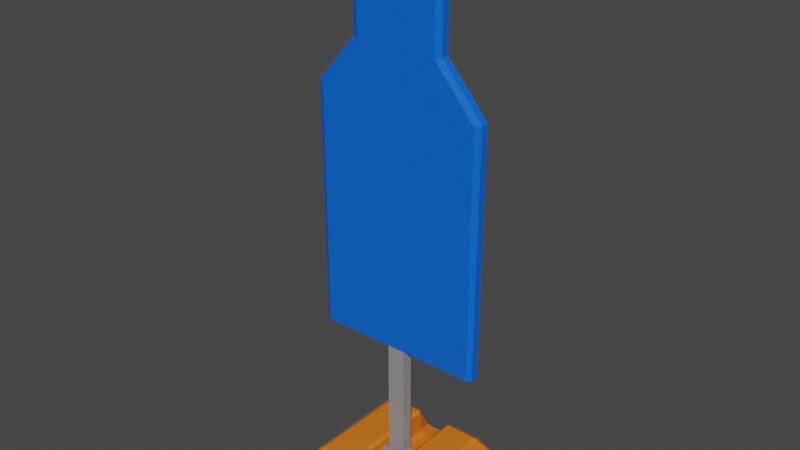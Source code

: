 # Source: Target.blend  (saved by Blender 3.2.14; exported with 4.5.12 LTS)
import bpy
from mathutils import Matrix  # noqa: F401  (used for matrix-valued properties, if any)

bpy.ops.wm.read_factory_settings(use_empty=True)
scene = bpy.context.scene
scene.name = 'Scene'

# ---- collections
col_collection = bpy.data.collections.new('Collection'); scene.collection.children.link(col_collection)

# ---- materials (node trees are filled in below, after node groups)
mat_material_003 = bpy.data.materials.new('Material.003')
mat_material_003.use_transparent_shadow = False
mat_material_001 = bpy.data.materials.new('Material.001')
mat_material_001.use_transparent_shadow = False
mat_material_002 = bpy.data.materials.new('Material.002')
mat_material_002.use_transparent_shadow = False

# ---- material node trees
mat_material_003.use_nodes = True; mat_material_003.node_tree.nodes.clear()
_N = mat_material_003.node_tree.nodes; _L = mat_material_003.node_tree.links
n0 = _N.new('ShaderNodeBsdfPrincipled'); n0.name = 'Principled BSDF'; n0.location = (10, 300)
n0.distribution = 'GGX'
n0.subsurface_method = 'RANDOM_WALK_SKIN'
n0.inputs[0].default_value = (0.8, 0.1837, 0.01106, 1.0)
n0.inputs[3].default_value = 1.45
n0.inputs[27].default_value = (0.0, 0.0, 0.0, 1.0)
n0.inputs[28].default_value = 1.0
n1 = _N.new('ShaderNodeOutputMaterial'); n1.name = 'Material Output'; n1.location = (300, 300)
_L.new(n0.outputs[0], n1.inputs[0])
n1.is_active_output = True
mat_material_001.use_nodes = True; mat_material_001.node_tree.nodes.clear()
_N = mat_material_001.node_tree.nodes; _L = mat_material_001.node_tree.links
n0 = _N.new('ShaderNodeBsdfPrincipled'); n0.name = 'Principled BSDF'; n0.location = (10, 300)
n0.distribution = 'GGX'
n0.subsurface_method = 'RANDOM_WALK_SKIN'
n0.inputs[0].default_value = (0.2883, 0.2883, 0.2883, 1.0)
n0.inputs[3].default_value = 1.45
n0.inputs[27].default_value = (0.0, 0.0, 0.0, 1.0)
n0.inputs[28].default_value = 1.0
n1 = _N.new('ShaderNodeOutputMaterial'); n1.name = 'Material Output'; n1.location = (300, 300)
_L.new(n0.outputs[0], n1.inputs[0])
n1.is_active_output = True
mat_material_002.use_nodes = True; mat_material_002.node_tree.nodes.clear()
_N = mat_material_002.node_tree.nodes; _L = mat_material_002.node_tree.links
n0 = _N.new('ShaderNodeBsdfPrincipled'); n0.name = 'Principled BSDF'; n0.location = (10, 300)
n0.distribution = 'GGX'
n0.subsurface_method = 'RANDOM_WALK_SKIN'
n0.inputs[0].default_value = (0.0, 0.1323, 0.8, 1.0)
n0.inputs[3].default_value = 1.45
n0.inputs[27].default_value = (0.0, 0.0, 0.0, 1.0)
n0.inputs[28].default_value = 1.0
n1 = _N.new('ShaderNodeOutputMaterial'); n1.name = 'Material Output'; n1.location = (300, 300)
_L.new(n0.outputs[0], n1.inputs[0])
n1.is_active_output = True

# ---- world
world_world = bpy.data.worlds.new('World'); scene.world = world_world
world_world.use_nodes = True; world_world.node_tree.nodes.clear()
_N = world_world.node_tree.nodes; _L = world_world.node_tree.links
n0 = _N.new('ShaderNodeOutputWorld'); n0.name = 'World Output'; n0.location = (300, 300)
n1 = _N.new('ShaderNodeBackground'); n1.name = 'Background'; n1.location = (10, 300)
n1.inputs[0].default_value = (0.05088, 0.05088, 0.05088, 1.0)
_L.new(n1.outputs[0], n0.inputs[0])
n0.is_active_output = True
world_world.color = (0.05088, 0.05088, 0.05088)
world_world.use_sun_shadow = False
world_world.sun_shadow_jitter_overblur = 0.0

# ---- meshes
me_cube = bpy.data.meshes.new('Cube')
me_cube.from_pydata([(0.7, 0.7, -0.5), (1.0, 1.0, -1.0), (0.7, -0.7, -0.5), (1.0, -1.0, -1.0), (-0.7, 0.7, -0.5), (-1.0, 1.0, -1.0), (-0.7, -0.7, -0.5), (-1.0, -1.0, -1.0), (0.3, 0.9825, -0.9243), (-0.3, 0.9825, -0.9243), (0.21, 0.7, -0.5), (-0.21, 0.7, -0.5), (0.21, -0.3304, -0.5), (-0.21, -0.3304, -0.5), (0.21, -0.3304, -0.8792), (-0.21, -0.3304, -0.8792), (0.21, 0.7, -0.8792), (-0.21, 0.7, -0.8792)], [], [(4, 6, 13, 11), (3, 2, 6, 7), (7, 6, 4, 5), (5, 1, 3, 7), (1, 0, 2, 3), (0, 1, 8, 10), (11, 13, 15, 17), (16, 17, 15, 14), (2, 0, 10, 12), (5, 4, 11, 9), (1, 5, 9, 8), (6, 2, 12, 13), (13, 12, 14, 15), (10, 8, 16), (12, 10, 16, 14), (11, 17, 9), (8, 9, 17, 16)])
_uv = me_cube.uv_layers.new(name='UVMap')
_uv.uv.foreach_set('vector', [0.625, 0.25, 0.625, 0.0, 0.625, 0.0, 0.625, 0.25, 0.375, 0.75, 0.625, 0.75, 0.625, 1.0, 0.375, 1.0, 0.375, 0.0, 0.625, 0.0, 0.625, 0.25, 0.375, 0.25, 0.125, 0.5, 0.375, 0.5, 0.375, 0.75, 0.125, 0.75, 0.375, 0.5, 0.625, 0.5, 0.625, 0.75, 0.375, 0.75, 0.625, 0.5, 0.375, 0.5, 0.375, 0.5, 0.625, 0.5, 0.625, 0.25, 0.625, 0.0, 0.625, 0.0, 0.625, 0.25, 0.625, 0.5, 0.875, 0.5, 0.875, 0.75, 0.625, 0.75, 0.625, 0.75, 0.625, 0.5, 0.625, 0.5, 0.625, 0.75, 0.375, 0.25, 0.625, 0.25, 0.625, 0.25, 0.375, 0.25, 0.375, 0.5, 0.125, 0.5, 0.125, 0.5, 0.375, 0.5, 0.625, 1.0, 0.625, 0.75, 0.625, 0.75, 0.625, 1.0, 0.625, 1.0, 0.625, 0.75, 0.625, 0.75, 0.625, 1.0, 0.625, 0.5, 0.375, 0.5, 0.625, 0.5, 0.625, 0.75, 0.625, 0.5, 0.625, 0.5, 0.625, 0.75, 0.625, 0.25, 0.625, 0.25, 0.375, 0.25, 0.375, 0.5, 0.375, 0.25, 0.875, 0.5, 0.625, 0.5])
me_cube.materials.append(mat_material_003)
me_cube.use_mirror_vertex_groups = False
me_cube.update()
me_cube_001 = bpy.data.meshes.new('Cube.001')
me_cube_001.from_pydata([(-1.04, -0.08074, 1.816), (-1.04, 0.08074, 1.803), (1.04, 0.08074, 1.803), (1.04, -0.08074, 1.816), (-1.04, -0.08074, 4.897), (-1.04, 0.08074, 4.897), (1.04, 0.08074, 4.897), (1.04, -0.08074, 4.897), (-0.52, -0.08074, 5.497), (-0.52, 0.08074, 5.497), (0.52, 0.08074, 5.497), (0.52, -0.08074, 5.497), (-1.097, -0.04692, 1.811), (-1.097, 0.04692, 1.811), (1.097, 0.04692, 1.811), (1.097, -0.04692, 1.811), (-1.115, -0.04692, 4.925), (-1.115, 0.04692, 4.925), (1.115, 0.04692, 4.925), (1.115, -0.04692, 4.925), (-0.5947, -0.04692, 5.525), (-0.5947, 0.04692, 5.525), (0.5947, 0.04692, 5.525), (0.5947, -0.04692, 5.525)], [], [(0, 3, 7, 4), (0, 4, 16, 12), (2, 1, 5, 6), (6, 10, 22, 18), (4, 7, 11, 8), (6, 5, 9, 10), (7, 3, 15, 19), (19, 18, 22, 23), (15, 14, 18, 19), (13, 12, 16, 17), (17, 16, 20, 21), (11, 7, 19, 23), (5, 1, 13, 17), (1, 2, 14, 15, 3, 0, 12, 13), (4, 8, 20, 16), (2, 6, 18, 14), (9, 5, 17, 21)])
me_cube_001.polygons.foreach_set('material_index', [1, 1, 1, 1, 1, 1, 1, 1, 1, 1, 1, 1, 1, 1, 1, 1, 1])
_uv = me_cube_001.uv_layers.new(name='UVMap')
_uv.uv.foreach_set('vector', [0.625, 1.0, 0.625, 0.75, 0.625, 0.75, 0.625, 1.0, 0.625, 1.0, 0.625, 1.0, 0.625, 1.0, 0.625, 1.0, 0.625, 0.5, 0.625, 0.25, 0.625, 0.25, 0.625, 0.5, 0.625, 0.5, 0.625, 0.5, 0.625, 0.5, 0.625, 0.5, 0.625, 1.0, 0.625, 0.75, 0.625, 0.75, 0.625, 1.0, 0.625, 0.5, 0.625, 0.25, 0.625, 0.25, 0.625, 0.5, 0.625, 0.75, 0.625, 0.75, 0.625, 0.75, 0.625, 0.75, 0.625, 0.75, 0.625, 0.5, 0.625, 0.5, 0.625, 0.75, 0.625, 0.75, 0.625, 0.5, 0.625, 0.5, 0.625, 0.75, 0.625, 0.25, 0.625, 0.0, 0.625, 0.0, 0.625, 0.25, 0.625, 0.25, 0.625, 0.0, 0.625, 0.0, 0.625, 0.25, 0.625, 0.75, 0.625, 0.75, 0.625, 0.75, 0.625, 0.75, 0.625, 0.25, 0.625, 0.25, 0.625, 0.25, 0.625, 0.25, 0.625, 0.25, 0.625, 0.5, 0.625, 0.5, 0.625, 0.75, 0.625, 0.75, 0.625, 1.0, 0.625, 1.0, 0.625, 0.25, 0.625, 1.0, 0.625, 1.0, 0.625, 1.0, 0.625, 1.0, 0.625, 0.5, 0.625, 0.5, 0.625, 0.5, 0.625, 0.5, 0.625, 0.25, 0.625, 0.25, 0.625, 0.25, 0.625, 0.25])
me_cube_001.materials.append(mat_material_001)
me_cube_001.materials.append(mat_material_002)
me_cube_001.update()
me_cube_003 = bpy.data.meshes.new('Cube.003')
me_cube_003.from_pydata([(-0.52, -0.08074, 5.497), (-0.52, 0.08074, 5.497), (0.52, 0.08074, 5.497), (0.52, -0.08074, 5.497), (-0.52, -0.08074, 6.597), (-0.52, 0.08074, 6.597), (0.52, 0.08074, 6.597), (0.52, -0.08074, 6.597), (-0.364, -0.08074, 6.897), (-0.364, 0.08074, 6.897), (0.364, 0.08074, 6.897), (0.364, -0.08074, 6.897), (-0.5947, -0.04692, 5.525), (-0.5947, 0.04692, 5.525), (0.5947, 0.04692, 5.525), (0.5947, -0.04692, 5.525), (-0.5974, -0.04692, 6.616), (-0.5974, 0.04692, 6.616), (0.5974, 0.04692, 6.616), (0.5974, -0.04692, 6.616), (-0.4054, -0.04692, 6.965), (-0.4054, 0.04692, 6.965), (0.4054, 0.04692, 6.965), (0.4054, -0.04692, 6.965)], [], [(2, 6, 18, 14), (8, 11, 23, 20), (4, 7, 11, 8), (0, 3, 7, 4), (2, 1, 5, 6), (6, 5, 9, 10), (10, 9, 21, 22), (15, 14, 18, 19), (13, 12, 16, 17), (22, 21, 20, 23), (19, 18, 22, 23), (17, 16, 20, 21), (11, 7, 19, 23), (7, 3, 15, 19), (4, 8, 20, 16), (0, 4, 16, 12), (9, 5, 17, 21), (5, 1, 13, 17), (6, 10, 22, 18)])
me_cube_003.polygons.foreach_set('material_index', [1, 1, 1, 1, 1, 1, 1, 1, 1, 1, 1, 1, 1, 1, 1, 1, 1, 1, 1])
_uv = me_cube_003.uv_layers.new(name='UVMap')
_uv.uv.foreach_set('vector', [0.625, 0.5, 0.625, 0.5, 0.625, 0.5, 0.625, 0.5, 0.625, 1.0, 0.625, 0.75, 0.625, 0.75, 0.625, 1.0, 0.625, 1.0, 0.625, 0.75, 0.625, 0.75, 0.625, 1.0, 0.625, 1.0, 0.625, 0.75, 0.625, 0.75, 0.625, 1.0, 0.625, 0.5, 0.625, 0.25, 0.625, 0.25, 0.625, 0.5, 0.625, 0.5, 0.625, 0.25, 0.625, 0.25, 0.625, 0.5, 0.625, 0.5, 0.625, 0.25, 0.625, 0.25, 0.625, 0.5, 0.625, 0.75, 0.625, 0.5, 0.625, 0.5, 0.625, 0.75, 0.625, 0.25, 0.625, 0.0, 0.625, 0.0, 0.625, 0.25, 0.625, 0.5, 0.875, 0.5, 0.875, 0.75, 0.625, 0.75, 0.625, 0.75, 0.625, 0.5, 0.625, 0.5, 0.625, 0.75, 0.625, 0.25, 0.625, 0.0, 0.625, 0.0, 0.625, 0.25, 0.625, 0.75, 0.625, 0.75, 0.625, 0.75, 0.625, 0.75, 0.625, 0.75, 0.625, 0.75, 0.625, 0.75, 0.625, 0.75, 0.625, 1.0, 0.625, 1.0, 0.625, 1.0, 0.625, 1.0, 0.625, 1.0, 0.625, 1.0, 0.625, 1.0, 0.625, 1.0, 0.625, 0.25, 0.625, 0.25, 0.625, 0.25, 0.625, 0.25, 0.625, 0.25, 0.625, 0.25, 0.625, 0.25, 0.625, 0.25, 0.625, 0.5, 0.625, 0.5, 0.625, 0.5, 0.625, 0.5])
me_cube_003.materials.append(mat_material_001)
me_cube_003.materials.append(mat_material_002)
me_cube_003.update()
me_cube_002 = bpy.data.meshes.new('Cube.002')
me_cube_002.from_pydata([(-0.1155, -0.0692, 0.3108), (-0.1155, -0.0692, 1.867), (-0.1155, 0.0692, 0.3108), (-0.1155, 0.0692, 1.867), (0.1155, -0.0692, 0.3108), (0.1155, -0.0692, 1.867), (0.1155, 0.0692, 0.3108), (0.1155, 0.0692, 1.867), (-0.1155, 0.0692, 0.02971), (-0.1155, -0.0692, 0.02971), (0.1155, 0.0692, 0.02971), (0.1155, -0.0692, 0.02971), (-0.3192, 0.0692, 0.2072), (-0.3192, -0.0692, 0.2072), (0.3192, -0.0692, 0.2072), (0.3192, 0.0692, 0.2072), (-0.3192, 0.0692, 0.1333), (-0.3192, -0.0692, 0.1333), (0.3192, -0.0692, 0.1333), (0.3192, 0.0692, 0.1333)], [], [(0, 1, 3, 2), (2, 3, 7, 6), (6, 7, 5, 4), (4, 5, 1, 0), (9, 0, 13, 17), (8, 10, 11, 9), (4, 0, 9, 11), (2, 6, 10, 8), (6, 4, 14, 15), (15, 14, 18, 19), (13, 12, 16, 17), (4, 11, 18, 14), (11, 10, 19, 18), (8, 9, 17, 16), (2, 8, 16, 12), (10, 6, 15, 19), (0, 2, 12, 13), (1, 5, 7, 3)])
_uv = me_cube_002.uv_layers.new(name='UVMap')
_uv.uv.foreach_set('vector', [0.375, 0.0, 0.625, 0.0, 0.625, 0.25, 0.375, 0.25, 0.375, 0.25, 0.625, 0.25, 0.625, 0.5, 0.375, 0.5, 0.375, 0.5, 0.625, 0.5, 0.625, 0.75, 0.375, 0.75, 0.375, 0.75, 0.625, 0.75, 0.625, 1.0, 0.375, 1.0, 0.375, 1.0, 0.375, 1.0, 0.375, 1.0, 0.375, 1.0, 0.125, 0.5, 0.375, 0.5, 0.375, 0.75, 0.125, 0.75, 0.375, 0.75, 0.375, 1.0, 0.375, 1.0, 0.375, 0.75, 0.375, 0.25, 0.375, 0.5, 0.375, 0.5, 0.375, 0.25, 0.375, 0.5, 0.375, 0.75, 0.375, 0.75, 0.375, 0.5, 0.375, 0.5, 0.375, 0.75, 0.375, 0.75, 0.375, 0.5, 0.375, 0.0, 0.375, 0.25, 0.375, 0.25, 0.375, 0.0, 0.375, 0.75, 0.375, 0.75, 0.375, 0.75, 0.375, 0.75, 0.375, 0.75, 0.375, 0.5, 0.375, 0.5, 0.375, 0.75, 0.125, 0.5, 0.125, 0.75, 0.125, 0.75, 0.125, 0.5, 0.375, 0.25, 0.375, 0.25, 0.375, 0.25, 0.375, 0.25, 0.375, 0.5, 0.375, 0.5, 0.375, 0.5, 0.375, 0.5, 0.375, 0.0, 0.375, 0.25, 0.375, 0.25, 0.375, 0.0, 0.625, 1.0, 0.625, 0.75, 0.625, 0.5, 0.625, 0.25])
me_cube_002.materials.append(mat_material_001)
me_cube_002.materials.append(mat_material_002)
me_cube_002.update()

# ---- objects
ob_cube = bpy.data.objects.new('Cube', me_cube)
ob_cube_001 = bpy.data.objects.new('Cube.001', me_cube_001)
ob_cube_002 = bpy.data.objects.new('Cube.002', me_cube_003)
ob_cube_003 = bpy.data.objects.new('Cube.003', me_cube_002)

# ---- transforms, parenting, visibility, modifiers, constraints
ob_cube.location = (0.0, 0.0, 0.0)
ob_cube.lock_rotations_4d = False
ob_cube.empty_display_type = 'ARROWS'
ob_cube.lineart.crease_threshold = 0.0
_m = ob_cube.modifiers.new('Bevel', 'BEVEL')
_m.angle_limit = 0.0
ob_cube_001.parent = ob_cube_003
ob_cube_001.matrix_parent_inverse = Matrix(((1.0, -0.0, 0.0, -0.0), (-0.0, 1.0, -0.0, 0.0), (0.0, -0.0, 1.0, 0.8808), (-0.0, 0.0, -0.0, 1.0)))
ob_cube_001.location = (0.0, 0.0, -0.8808)
ob_cube_002.parent = ob_cube_001
ob_cube_002.matrix_parent_inverse = Matrix(((1.0, -0.0, 0.0, -0.0), (-0.0, 1.0, -0.0, 0.0), (0.0, -0.0, 1.0, 0.8808), (-0.0, 0.0, -0.0, 1.0)))
ob_cube_002.location = (0.0, 0.0, -0.8808)
ob_cube_003.location = (0.0, 0.0, -0.8808)

# ---- collection membership
col_collection.objects.link(ob_cube)
col_collection.objects.link(ob_cube_001)
col_collection.objects.link(ob_cube_002)
col_collection.objects.link(ob_cube_003)

# ---- scene / render settings (as saved in the file)
scene.frame_start = 1; scene.frame_end = 250; scene.frame_set(1)
scene.render.engine = 'BLENDER_EEVEE_NEXT'
scene.cycles.sampling_pattern = 'TABULATED_SOBOL'
scene.cycles.use_light_tree = False
scene.view_settings.view_transform = 'Filmic'
bpy.context.view_layer.update()

# ---- added for rendering (the .blend has no active camera and no usable light): camera, sun
cam_auto = bpy.data.cameras.new('AutoCamera')
cam_auto.lens = 50.0
cam_auto.sensor_width = 36.0
cam_auto.clip_end = 1000.0
ob_auto_camera = bpy.data.objects.new('AutoCamera', cam_auto)
scene.collection.objects.link(ob_auto_camera)
ob_auto_camera.location = (7.10916, -8.52538, 8.22934)
ob_auto_camera.rotation_euler = (1.09748, -7.21219e-08, 0.694738)
scene.camera = ob_auto_camera
light_auto_sun = bpy.data.lights.new('AutoSun', 'SUN')
light_auto_sun.energy = 3.0
light_auto_sun.angle = 0.0523599
ob_auto_sun = bpy.data.objects.new('AutoSun', light_auto_sun)
scene.collection.objects.link(ob_auto_sun)
ob_auto_sun.rotation_euler = (0.872665, 0.174533, 0.523599)
bpy.context.view_layer.update()
